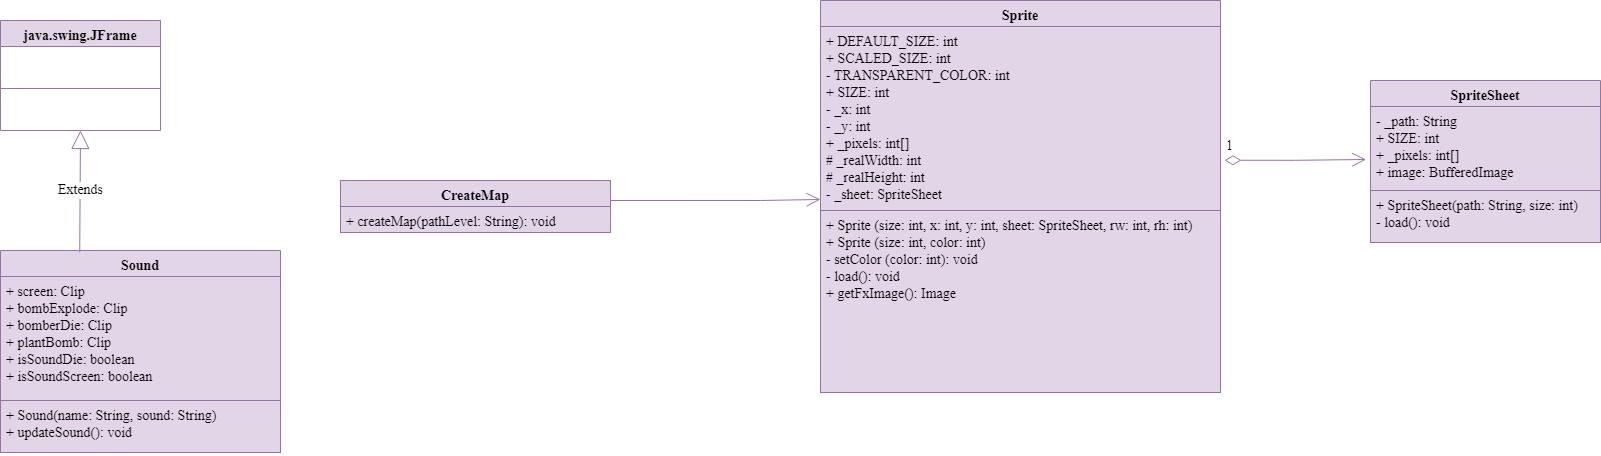

The diagram above was exported from draw.io. Its source (the exported page's mxGraphModel, read from the mxfile embedded in the PNG):
<mxGraphModel dx="1038" dy="499" grid="1" gridSize="10" guides="1" tooltips="1" connect="1" arrows="1" fold="1" page="1" pageScale="1" pageWidth="827" pageHeight="1169" math="0" shadow="0">
  <root>
    <mxCell id="WIyWlLk6GJQsqaUBKTNV-0" />
    <mxCell id="WIyWlLk6GJQsqaUBKTNV-1" parent="WIyWlLk6GJQsqaUBKTNV-0" />
    <mxCell id="L7SuFT5TfGujQ5MH7b7b-71" value="CreateMap" style="swimlane;fontStyle=1;align=center;verticalAlign=top;childLayout=stackLayout;horizontal=1;startSize=26;horizontalStack=0;resizeParent=1;resizeParentMax=0;resizeLast=0;collapsible=1;marginBottom=0;fontFamily=Times New Roman;fontSize=14;fillColor=#e1d5e7;strokeColor=#9673a6;" vertex="1" parent="WIyWlLk6GJQsqaUBKTNV-1">
      <mxGeometry x="550" y="180" width="270" height="52" as="geometry" />
    </mxCell>
    <mxCell id="L7SuFT5TfGujQ5MH7b7b-74" value="+ createMap(pathLevel: String): void" style="text;align=left;verticalAlign=top;spacingLeft=4;spacingRight=4;overflow=hidden;rotatable=0;points=[[0,0.5],[1,0.5]];portConstraint=eastwest;fontFamily=Times New Roman;fontSize=14;fillColor=#e1d5e7;strokeColor=#9673a6;" vertex="1" parent="L7SuFT5TfGujQ5MH7b7b-71">
      <mxGeometry y="26" width="270" height="26" as="geometry" />
    </mxCell>
    <mxCell id="L7SuFT5TfGujQ5MH7b7b-75" value="java.swing.JFrame" style="swimlane;fontStyle=1;align=center;verticalAlign=top;childLayout=stackLayout;horizontal=1;startSize=26;horizontalStack=0;resizeParent=1;resizeParentMax=0;resizeLast=0;collapsible=1;marginBottom=0;fontFamily=Times New Roman;fontSize=14;fillColor=#e1d5e7;strokeColor=#9673a6;" vertex="1" parent="WIyWlLk6GJQsqaUBKTNV-1">
      <mxGeometry x="210" y="20" width="160" height="110" as="geometry" />
    </mxCell>
    <mxCell id="L7SuFT5TfGujQ5MH7b7b-77" value="" style="line;strokeWidth=1;align=left;verticalAlign=middle;spacingTop=-1;spacingLeft=3;spacingRight=3;rotatable=0;labelPosition=right;points=[];portConstraint=eastwest;fontFamily=Times New Roman;fontSize=14;fillColor=#e1d5e7;strokeColor=#9673a6;" vertex="1" parent="L7SuFT5TfGujQ5MH7b7b-75">
      <mxGeometry y="26" width="160" height="84" as="geometry" />
    </mxCell>
    <mxCell id="L7SuFT5TfGujQ5MH7b7b-79" value="Sound" style="swimlane;fontStyle=1;align=center;verticalAlign=top;childLayout=stackLayout;horizontal=1;startSize=26;horizontalStack=0;resizeParent=1;resizeParentMax=0;resizeLast=0;collapsible=1;marginBottom=0;fontFamily=Times New Roman;fontSize=14;fillColor=#e1d5e7;strokeColor=#9673a6;" vertex="1" parent="WIyWlLk6GJQsqaUBKTNV-1">
      <mxGeometry x="210" y="250" width="280" height="202" as="geometry" />
    </mxCell>
    <mxCell id="L7SuFT5TfGujQ5MH7b7b-80" value="+ screen: Clip&#10;+ bombExplode: Clip&#10;+ bomberDie: Clip&#10;+ plantBomb: Clip&#10;+ isSoundDie: boolean&#10;+ isSoundScreen: boolean&#10;" style="text;align=left;verticalAlign=top;spacingLeft=4;spacingRight=4;overflow=hidden;rotatable=0;points=[[0,0.5],[1,0.5]];portConstraint=eastwest;fontFamily=Times New Roman;fontSize=14;fillColor=#e1d5e7;strokeColor=#9673a6;" vertex="1" parent="L7SuFT5TfGujQ5MH7b7b-79">
      <mxGeometry y="26" width="280" height="124" as="geometry" />
    </mxCell>
    <mxCell id="L7SuFT5TfGujQ5MH7b7b-82" value="+ Sound(name: String, sound: String)&#10;+ updateSound(): void" style="text;align=left;verticalAlign=top;spacingLeft=4;spacingRight=4;overflow=hidden;rotatable=0;points=[[0,0.5],[1,0.5]];portConstraint=eastwest;fontFamily=Times New Roman;fontSize=14;fillColor=#e1d5e7;strokeColor=#9673a6;" vertex="1" parent="L7SuFT5TfGujQ5MH7b7b-79">
      <mxGeometry y="150" width="280" height="52" as="geometry" />
    </mxCell>
    <mxCell id="L7SuFT5TfGujQ5MH7b7b-83" value="Extends" style="endArrow=block;endSize=16;endFill=0;html=1;rounded=0;fontFamily=Times New Roman;fontSize=14;entryX=0.5;entryY=1;entryDx=0;entryDy=0;exitX=0.283;exitY=0.007;exitDx=0;exitDy=0;exitPerimeter=0;fillColor=#e1d5e7;strokeColor=#9673a6;" edge="1" parent="WIyWlLk6GJQsqaUBKTNV-1" source="L7SuFT5TfGujQ5MH7b7b-79" target="L7SuFT5TfGujQ5MH7b7b-75">
      <mxGeometry width="160" relative="1" as="geometry">
        <mxPoint x="890" y="80" as="sourcePoint" />
        <mxPoint x="1050" y="80" as="targetPoint" />
      </mxGeometry>
    </mxCell>
    <mxCell id="L7SuFT5TfGujQ5MH7b7b-84" value="Sprite" style="swimlane;fontStyle=1;align=center;verticalAlign=top;childLayout=stackLayout;horizontal=1;startSize=26;horizontalStack=0;resizeParent=1;resizeParentMax=0;resizeLast=0;collapsible=1;marginBottom=0;fontFamily=Times New Roman;fontSize=14;fillColor=#e1d5e7;strokeColor=#9673a6;" vertex="1" parent="WIyWlLk6GJQsqaUBKTNV-1">
      <mxGeometry x="1030" width="400" height="392" as="geometry" />
    </mxCell>
    <mxCell id="L7SuFT5TfGujQ5MH7b7b-85" value="+ DEFAULT_SIZE: int&#10;+ SCALED_SIZE: int&#10;- TRANSPARENT_COLOR: int&#10;+ SIZE: int&#10;- _x: int&#10;- _y: int&#10;+ _pixels: int[]&#10;# _realWidth: int&#10;# _realHeight: int&#10;- _sheet: SpriteSheet" style="text;align=left;verticalAlign=top;spacingLeft=4;spacingRight=4;overflow=hidden;rotatable=0;points=[[0,0.5],[1,0.5]];portConstraint=eastwest;fontFamily=Times New Roman;fontSize=14;fillColor=#e1d5e7;strokeColor=#9673a6;" vertex="1" parent="L7SuFT5TfGujQ5MH7b7b-84">
      <mxGeometry y="26" width="400" height="184" as="geometry" />
    </mxCell>
    <mxCell id="L7SuFT5TfGujQ5MH7b7b-87" value="+ Sprite (size: int, x: int, y: int, sheet: SpriteSheet, rw: int, rh: int)&#10;+ Sprite (size: int, color: int)&#10;- setColor (color: int): void&#10;- load(): void&#10;+ getFxImage(): Image" style="text;align=left;verticalAlign=top;spacingLeft=4;spacingRight=4;overflow=hidden;rotatable=0;points=[[0,0.5],[1,0.5]];portConstraint=eastwest;fontFamily=Times New Roman;fontSize=14;fillColor=#e1d5e7;strokeColor=#9673a6;" vertex="1" parent="L7SuFT5TfGujQ5MH7b7b-84">
      <mxGeometry y="210" width="400" height="182" as="geometry" />
    </mxCell>
    <mxCell id="L7SuFT5TfGujQ5MH7b7b-88" value="" style="endArrow=open;endFill=1;endSize=12;html=1;rounded=0;fontFamily=Times New Roman;fontSize=14;entryX=0;entryY=0.94;entryDx=0;entryDy=0;entryPerimeter=0;exitX=1;exitY=0.385;exitDx=0;exitDy=0;exitPerimeter=0;fillColor=#e1d5e7;strokeColor=#9673a6;" edge="1" parent="WIyWlLk6GJQsqaUBKTNV-1" source="L7SuFT5TfGujQ5MH7b7b-71" target="L7SuFT5TfGujQ5MH7b7b-85">
      <mxGeometry width="160" relative="1" as="geometry">
        <mxPoint x="890" y="290" as="sourcePoint" />
        <mxPoint x="1050" y="290" as="targetPoint" />
        <Array as="points">
          <mxPoint x="970" y="200" />
        </Array>
      </mxGeometry>
    </mxCell>
    <mxCell id="L7SuFT5TfGujQ5MH7b7b-89" value="SpriteSheet" style="swimlane;fontStyle=1;align=center;verticalAlign=top;childLayout=stackLayout;horizontal=1;startSize=26;horizontalStack=0;resizeParent=1;resizeParentMax=0;resizeLast=0;collapsible=1;marginBottom=0;fontFamily=Times New Roman;fontSize=14;fillColor=#e1d5e7;strokeColor=#9673a6;" vertex="1" parent="WIyWlLk6GJQsqaUBKTNV-1">
      <mxGeometry x="1580" y="80" width="230" height="162" as="geometry" />
    </mxCell>
    <mxCell id="L7SuFT5TfGujQ5MH7b7b-90" value="- _path: String&#10;+ SIZE: int&#10;+ _pixels: int[]&#10;+ image: BufferedImage" style="text;align=left;verticalAlign=top;spacingLeft=4;spacingRight=4;overflow=hidden;rotatable=0;points=[[0,0.5],[1,0.5]];portConstraint=eastwest;fontFamily=Times New Roman;fontSize=14;fillColor=#e1d5e7;strokeColor=#9673a6;" vertex="1" parent="L7SuFT5TfGujQ5MH7b7b-89">
      <mxGeometry y="26" width="230" height="84" as="geometry" />
    </mxCell>
    <mxCell id="L7SuFT5TfGujQ5MH7b7b-92" value="+ SpriteSheet(path: String, size: int)&#10;- load(): void" style="text;align=left;verticalAlign=top;spacingLeft=4;spacingRight=4;overflow=hidden;rotatable=0;points=[[0,0.5],[1,0.5]];portConstraint=eastwest;fontFamily=Times New Roman;fontSize=14;fillColor=#e1d5e7;strokeColor=#9673a6;" vertex="1" parent="L7SuFT5TfGujQ5MH7b7b-89">
      <mxGeometry y="110" width="230" height="52" as="geometry" />
    </mxCell>
    <mxCell id="L7SuFT5TfGujQ5MH7b7b-93" value="1" style="endArrow=open;html=1;endSize=12;startArrow=diamondThin;startSize=14;startFill=0;edgeStyle=orthogonalEdgeStyle;align=left;verticalAlign=bottom;rounded=0;fontFamily=Times New Roman;fontSize=14;entryX=-0.019;entryY=0.631;entryDx=0;entryDy=0;entryPerimeter=0;exitX=1.01;exitY=0.727;exitDx=0;exitDy=0;exitPerimeter=0;fillColor=#e1d5e7;strokeColor=#9673a6;" edge="1" parent="WIyWlLk6GJQsqaUBKTNV-1" source="L7SuFT5TfGujQ5MH7b7b-85" target="L7SuFT5TfGujQ5MH7b7b-90">
      <mxGeometry x="-1" y="3" relative="1" as="geometry">
        <mxPoint x="1570" y="140" as="sourcePoint" />
        <mxPoint x="1580" y="190" as="targetPoint" />
      </mxGeometry>
    </mxCell>
  </root>
</mxGraphModel>